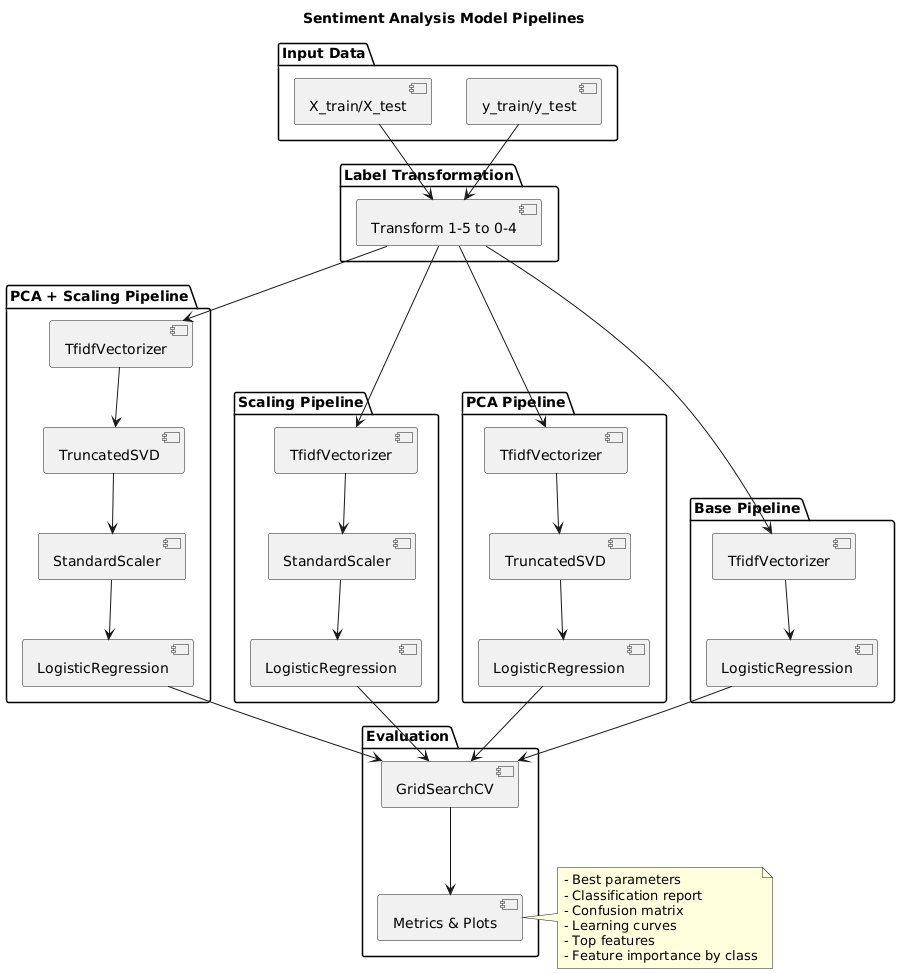

The diagram above was rendered by PlantUML. Its source (embedded in the PNG):
@startuml
title Sentiment Analysis Model Pipelines

package "Input Data" {
  [X_train/X_test] as input
  [y_train/y_test] as labels
}

package "Label Transformation" {
  [Transform 1-5 to 0-4] as transform
}

package "Base Pipeline" {
  [TfidfVectorizer] as tfidf1
  [LogisticRegression] as lr1
}

package "Scaling Pipeline" {
  [TfidfVectorizer] as tfidf2
  [StandardScaler] as scaler1
  [LogisticRegression] as lr2
}

package "PCA Pipeline" {
  [TfidfVectorizer] as tfidf3
  [TruncatedSVD] as pca1
  [LogisticRegression] as lr3
}

package "PCA + Scaling Pipeline" {
  [TfidfVectorizer] as tfidf4
  [TruncatedSVD] as pca2
  [StandardScaler] as scaler2
  [LogisticRegression] as lr4
}

package "Evaluation" {
  [GridSearchCV] as grid
  [Metrics & Plots] as eval
}

input --> transform
labels --> transform

transform --> tfidf1
tfidf1 --> lr1
lr1 --> grid

transform --> tfidf2
tfidf2 --> scaler1
scaler1 --> lr2
lr2 --> grid

transform --> tfidf3
tfidf3 --> pca1
pca1 --> lr3
lr3 --> grid

transform --> tfidf4
tfidf4 --> pca2
pca2 --> scaler2
scaler2 --> lr4
lr4 --> grid

grid --> eval

note right of eval
  - Best parameters
  - Classification report
  - Confusion matrix
  - Learning curves
  - Top features
  - Feature importance by class
end note
@enduml